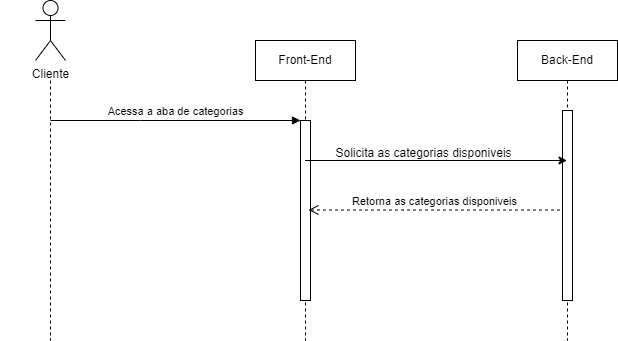

The diagram above was exported from draw.io. Its source (the exported page's mxGraphModel, read from the mxfile embedded in the PNG):
<mxGraphModel dx="922" dy="531" grid="1" gridSize="10" guides="1" tooltips="1" connect="1" arrows="1" fold="1" page="1" pageScale="1" pageWidth="850" pageHeight="1100" background="#ffffff" math="0" shadow="0">
  <root>
    <mxCell id="0" />
    <mxCell id="1" parent="0" />
    <mxCell id="aM9ryv3xv72pqoxQDRHE-1" value="" style="shape=umlLifeline;perimeter=lifelinePerimeter;whiteSpace=wrap;html=1;container=0;dropTarget=0;collapsible=0;recursiveResize=0;outlineConnect=0;portConstraint=eastwest;newEdgeStyle={&quot;edgeStyle&quot;:&quot;elbowEdgeStyle&quot;,&quot;elbow&quot;:&quot;vertical&quot;,&quot;curved&quot;:0,&quot;rounded&quot;:0};size=0;" parent="1" vertex="1">
      <mxGeometry x="117" y="160" width="100" height="260" as="geometry" />
    </mxCell>
    <mxCell id="aM9ryv3xv72pqoxQDRHE-5" value="Front-End" style="shape=umlLifeline;perimeter=lifelinePerimeter;whiteSpace=wrap;html=1;container=0;dropTarget=0;collapsible=0;recursiveResize=0;outlineConnect=0;portConstraint=eastwest;newEdgeStyle={&quot;edgeStyle&quot;:&quot;elbowEdgeStyle&quot;,&quot;elbow&quot;:&quot;vertical&quot;,&quot;curved&quot;:0,&quot;rounded&quot;:0};" parent="1" vertex="1">
      <mxGeometry x="372" y="120" width="100" height="300" as="geometry" />
    </mxCell>
    <mxCell id="aM9ryv3xv72pqoxQDRHE-6" value="" style="html=1;points=[];perimeter=orthogonalPerimeter;outlineConnect=0;targetShapes=umlLifeline;portConstraint=eastwest;newEdgeStyle={&quot;edgeStyle&quot;:&quot;elbowEdgeStyle&quot;,&quot;elbow&quot;:&quot;vertical&quot;,&quot;curved&quot;:0,&quot;rounded&quot;:0};" parent="aM9ryv3xv72pqoxQDRHE-5" vertex="1">
      <mxGeometry x="45" y="80" width="10" height="180" as="geometry" />
    </mxCell>
    <mxCell id="aM9ryv3xv72pqoxQDRHE-7" value="Acessa a aba de categorias" style="html=1;verticalAlign=bottom;endArrow=block;edgeStyle=elbowEdgeStyle;elbow=vertical;curved=0;rounded=0;" parent="1" target="aM9ryv3xv72pqoxQDRHE-6" edge="1">
      <mxGeometry relative="1" as="geometry">
        <mxPoint x="167" y="200" as="sourcePoint" />
        <Array as="points">
          <mxPoint x="257" y="200" />
        </Array>
      </mxGeometry>
    </mxCell>
    <mxCell id="EbghpM6mXyTZPUScbe8P-1" value="Back-End" style="shape=umlLifeline;perimeter=lifelinePerimeter;whiteSpace=wrap;html=1;container=0;dropTarget=0;collapsible=0;recursiveResize=0;outlineConnect=0;portConstraint=eastwest;newEdgeStyle={&quot;edgeStyle&quot;:&quot;elbowEdgeStyle&quot;,&quot;elbow&quot;:&quot;vertical&quot;,&quot;curved&quot;:0,&quot;rounded&quot;:0};" parent="1" vertex="1">
      <mxGeometry x="634" y="120" width="100" height="300" as="geometry" />
    </mxCell>
    <mxCell id="EbghpM6mXyTZPUScbe8P-2" value="" style="html=1;points=[];perimeter=orthogonalPerimeter;outlineConnect=0;targetShapes=umlLifeline;portConstraint=eastwest;newEdgeStyle={&quot;edgeStyle&quot;:&quot;elbowEdgeStyle&quot;,&quot;elbow&quot;:&quot;vertical&quot;,&quot;curved&quot;:0,&quot;rounded&quot;:0};" parent="EbghpM6mXyTZPUScbe8P-1" vertex="1">
      <mxGeometry x="45" y="70" width="10" height="190" as="geometry" />
    </mxCell>
    <mxCell id="EbghpM6mXyTZPUScbe8P-9" value="Retorna as categorias disponiveis" style="html=1;verticalAlign=bottom;endArrow=open;dashed=1;endSize=8;edgeStyle=elbowEdgeStyle;elbow=vertical;curved=0;rounded=0;" parent="1" edge="1">
      <mxGeometry relative="1" as="geometry">
        <mxPoint x="425" y="289.5" as="targetPoint" />
        <Array as="points">
          <mxPoint x="520" y="289.5" />
        </Array>
        <mxPoint x="676.5" y="289.5" as="sourcePoint" />
        <mxPoint as="offset" />
      </mxGeometry>
    </mxCell>
    <mxCell id="EbghpM6mXyTZPUScbe8P-16" value="" style="endArrow=classic;html=1;rounded=0;" parent="1" target="EbghpM6mXyTZPUScbe8P-1" edge="1">
      <mxGeometry width="50" height="50" relative="1" as="geometry">
        <mxPoint x="421.6666666666665" y="240" as="sourcePoint" />
        <mxPoint x="612" y="240" as="targetPoint" />
      </mxGeometry>
    </mxCell>
    <mxCell id="EbghpM6mXyTZPUScbe8P-18" value="Solicita as categorias disponiveis" style="text;html=1;align=center;verticalAlign=middle;resizable=0;points=[];autosize=1;strokeColor=none;fillColor=none;" parent="1" vertex="1">
      <mxGeometry x="440" y="218" width="200" height="30" as="geometry" />
    </mxCell>
    <mxCell id="yFZkOGzQad2YGJi-4gRo-1" value="Cliente" style="shape=umlActor;verticalLabelPosition=bottom;verticalAlign=top;html=1;outlineConnect=0;" parent="1" vertex="1">
      <mxGeometry x="152" y="80" width="30" height="60" as="geometry" />
    </mxCell>
  </root>
</mxGraphModel>